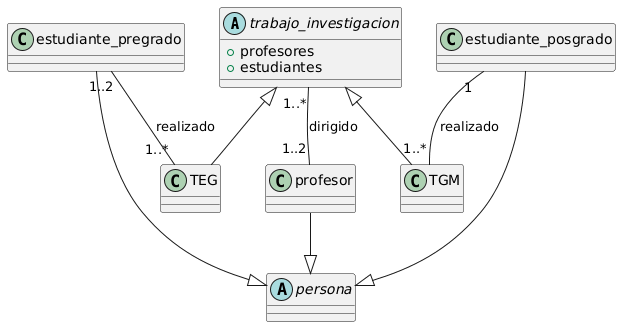

The diagram above was rendered by PlantUML. Its source (embedded in the PNG):
@startuml
abstract class trabajo_investigacion{
    +profesores
    +estudiantes
}
class TEG
class TGM
abstract class persona
class profesor
class estudiante_posgrado
class estudiante_pregrado
trabajo_investigacion <|-- TEG
trabajo_investigacion <|-- TGM
profesor --|> persona
estudiante_posgrado --|> persona
estudiante_pregrado --|> persona
trabajo_investigacion "1..*" -- "1..2" profesor: dirigido
estudiante_posgrado "1" -- "1..*" TGM: realizado
estudiante_pregrado "1..2" -- "1..*" TEG: realizado
@enduml